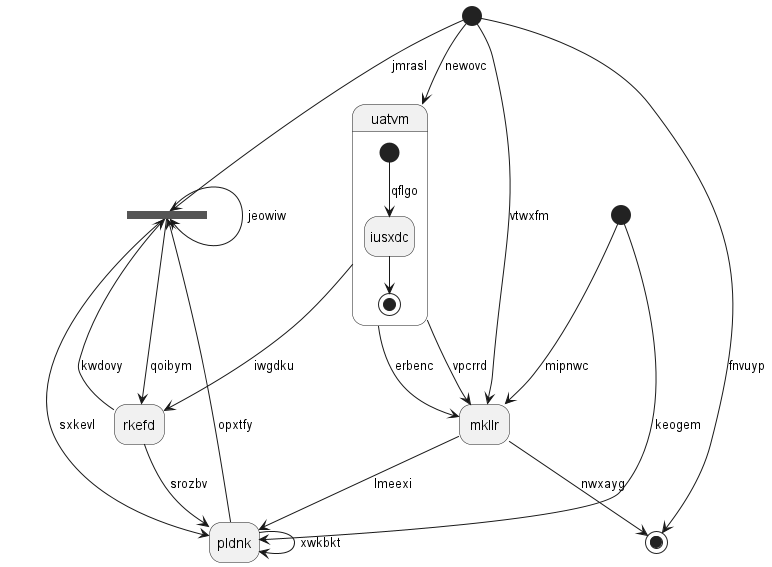

The diagram above was rendered by PlantUML. Its source (embedded in the PNG):
@startuml
hide empty description
state 0 <<fork>>
state "mkllr" as 1
state 2 <<end>>
state "uatvm" as 3 {
[*] --> iusxdc : qflgo
iusxdc --> [*]
}
state 4 <<start>>
state "pldnk" as 5
state 6 <<start>>
state "rkefd" as 7
7 --> 0 : kwdovy
0 --> 5 : sxkevl
0 --> 0 : jeowiw
4 --> 0 : jmrasl
1 --> 5 : lmeexi
3 --> 1 : vpcrrd
4 --> 1 : vtwxfm
1 --> 2 : nwxayg
3 --> 1 : erbenc
4 --> 3 : newovc
4 --> 2 : fnvuyp
5 --> 0 : opxtfy
5 --> 5 : xwkbkt
6 --> 5 : keogem
6 --> 1 : mipnwc
7 --> 5 : srozbv
0 --> 7 : qoibym
3 --> 7 : iwgdku
@enduml